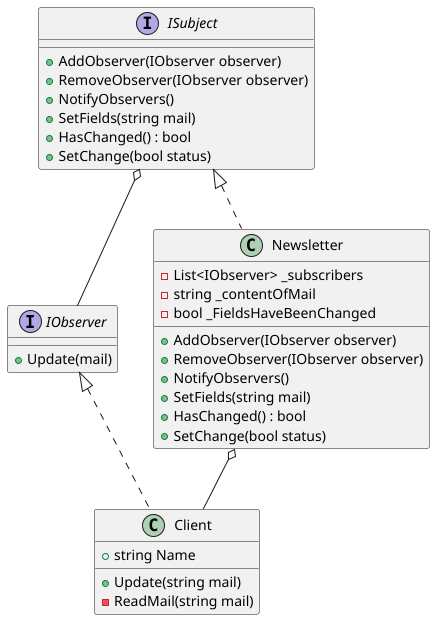

The diagram above was rendered by PlantUML. Its source (embedded in the PNG):
@startuml
'https://plantuml.com/class-diagram

interface IObserver
interface ISubject
class Client
class Newsletter


' Relationships
IObserver<|..Client
ISubject o-- IObserver
ISubject<|..Newsletter
Newsletter o-- Client

interface IObserver{
    +Update(mail)
}

interface ISubject {
    +AddObserver(IObserver observer)
    +RemoveObserver(IObserver observer)
    +NotifyObservers()
    +SetFields(string mail)
    +HasChanged() : bool
    +SetChange(bool status)
}

class Newsletter {
    -List<IObserver> _subscribers
    -string _contentOfMail
    -bool _FieldsHaveBeenChanged
    +AddObserver(IObserver observer)
    +RemoveObserver(IObserver observer)
    +NotifyObservers()
    +SetFields(string mail)
    +HasChanged() : bool
    +SetChange(bool status)
}

class Client {
    +string Name
    +Update(string mail)
    -ReadMail(string mail)
}
@enduml